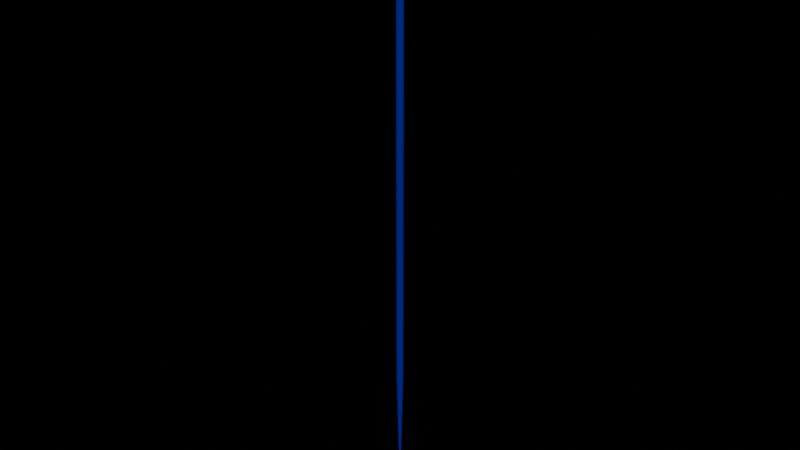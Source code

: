 # Source: 2mlserological.blend  (saved by Blender 4.2.66; exported with 4.5.12 LTS)
import bpy
from mathutils import Matrix  # noqa: F401  (used for matrix-valued properties, if any)

bpy.ops.wm.read_factory_settings(use_empty=True)
scene = bpy.context.scene
scene.name = 'Scene'

# ---- collections
col_collection = bpy.data.collections.new('Collection'); scene.collection.children.link(col_collection)

# ---- images (referenced by path relative to the original .blend; pixels are not part of the script)
import os
ASSET_DIR = os.environ.get("B2B_ASSET_DIR", "")  # directory of the original .blend (textures are referenced by path, not embedded)
HERE = os.path.dirname(os.path.abspath(__file__))  # packed textures are extracted next to this script under _unpacked/

def load_image(name, relpath, width, height, colorspace="sRGB"):
    """Load a texture the original file referenced (path relative to the .blend, or extracted next to this script)."""
    p = next((c for c in (os.path.join(HERE, relpath), os.path.join(ASSET_DIR, relpath)) if relpath and os.path.exists(c)), "")
    if p:
        img = bpy.data.images.load(p, check_existing=True)
        img.name = name
    else:  # same state as the original file: an image datablock whose file is absent (Cycles renders it pink)
        img = bpy.data.images.new(name, width, height)
        img.source = "FILE"
        img.filepath = "//" + (relpath or name)
    img.colorspace_settings.name = colorspace
    return img
img_serological_pipette_diffuse_png_001 = load_image('serological-pipette-diffuse.png.001', 'serological-pipette-diffuse.png', 1024, 1024, 'sRGB')

# ---- materials (node trees are filled in below, after node groups)
mat_serological_pipette_mat = bpy.data.materials.new('serological-pipette-mat')
mat_serological_pipette_mat.surface_render_method = 'BLENDED'
mat_serological_pipette_mat.blend_method = 'BLEND'
mat_serological_pipette_mat.use_transparent_shadow = False
mat_serological_pipette_mat.diffuse_color = (1.0, 1.0, 1.0, 1.0)
mat_serological_pipette_mat.roughness = 0.6826
mat_serological_pipette_mat.specular_intensity = 1.0
mat_material = bpy.data.materials.new('Material')

# ---- material node trees
mat_serological_pipette_mat.use_nodes = True; mat_serological_pipette_mat.node_tree.nodes.clear()
_N = mat_serological_pipette_mat.node_tree.nodes; _L = mat_serological_pipette_mat.node_tree.links
n0 = _N.new('ShaderNodeBsdfPrincipled'); n0.name = 'Principled BSDF'; n0.location = (10, 300)
n0.distribution = 'GGX'
n0.subsurface_method = 'BURLEY'
n0.inputs[2].default_value = 0.6826
n0.inputs[3].default_value = 1.45
n0.inputs[13].default_value = 1.0
n0.inputs[27].default_value = (0.0, 0.0, 0.0, 1.0)
n0.inputs[28].default_value = 1.0
n1 = _N.new('ShaderNodeOutputMaterial'); n1.name = 'Material Output'; n1.location = (300, 300)
n2 = _N.new('ShaderNodeTexImage'); n2.name = 'Image Texture'; n2.location = (-400, 140)
n2.image = img_serological_pipette_diffuse_png_001
_L.new(n0.outputs[0], n1.inputs[0])
_L.new(n2.outputs[0], n0.inputs[0])
_L.new(n2.outputs[1], n0.inputs[4])
n1.is_active_output = True
mat_material.use_nodes = True; mat_material.node_tree.nodes.clear()
_N = mat_material.node_tree.nodes; _L = mat_material.node_tree.links
n0 = _N.new('ShaderNodeBsdfPrincipled'); n0.name = 'Principled BSDF'; n0.location = (10, 300)
n0.inputs[0].default_value = (0.01212, 0.02355, 0.8, 1.0)
n0.inputs[4].default_value = 0.2468
n1 = _N.new('ShaderNodeOutputMaterial'); n1.name = 'Material Output'; n1.location = (300, 300)
_L.new(n0.outputs[0], n1.inputs[0])
n1.is_active_output = True

# ---- world
world_world = bpy.data.worlds.new('World'); scene.world = world_world
world_world.use_nodes = True; world_world.node_tree.nodes.clear()
_N = world_world.node_tree.nodes; _L = world_world.node_tree.links
n0 = _N.new('ShaderNodeOutputWorld'); n0.name = 'World Output'; n0.location = (300, 300)
n1 = _N.new('ShaderNodeBsdfPrincipled'); n1.name = 'Principled BSDF'; n1.location = (10, 300)
_L.new(n1.outputs[0], n0.inputs[0])
n0.is_active_output = True
world_world.color = (0.05088, 0.05088, 0.05088)
world_world.sun_shadow_jitter_overblur = 0.0

# ---- meshes
me_serological_pipette_2_mesh = bpy.data.meshes.new('serological-pipette-2-mesh')
me_serological_pipette_2_mesh.from_pydata([(0.00187, 0.0006075, -0.1981), (0.00159, 0.001156, -0.1981), (0.001156, 0.00159, -0.1981), (0.0006075, 0.00187, -0.1981), (0.0, 0.001966, -0.1981), (-0.0006075, 0.00187, -0.1981), (-0.001156, 0.00159, -0.1981), (-0.00159, 0.001156, -0.1981), (-0.00187, 0.0006075, -0.1981), (-0.001966, 2.109e-08, -0.1981), (-0.00187, -0.0006075, -0.1981), (-0.00159, -0.001155, -0.1981), (-0.001156, -0.00159, -0.1981), (-0.0006075, -0.00187, -0.1981), (0.0, -0.001966, -0.1981), (0.0006075, -0.00187, -0.1981), (0.001156, -0.00159, -0.1981), (0.00159, -0.001155, -0.1981), (0.00187, -0.0006075, -0.1981), (0.001966, 2.109e-08, -0.1981), (0.00187, 0.0006075, -9.313e-10), (0.00159, 0.001156, -9.313e-10), (0.001156, 0.00159, -9.313e-10), (0.0006075, 0.00187, -9.313e-10), (0.0, 0.001966, 0.0), (-0.0006075, 0.00187, -9.313e-10), (-0.001156, 0.00159, -9.313e-10), (-0.00159, 0.001156, -9.313e-10), (-0.00187, 0.0006075, -9.313e-10), (-0.001966, 1.287e-09, -9.313e-10), (-0.00187, -0.0006075, -9.313e-10), (-0.00159, -0.001156, -9.313e-10), (-0.001156, -0.00159, -9.313e-10), (-0.0006075, -0.00187, -9.313e-10), (0.0, -0.001966, -1.863e-09), (0.0006075, -0.00187, -9.313e-10), (0.001156, -0.00159, -9.313e-10), (0.00159, -0.001156, -9.313e-10), (0.00187, -0.0006075, -9.313e-10), (0.001966, 1.287e-09, -9.313e-10), (-3.919e-10, 2.88e-10, -4.657e-10), (0.0007378, 0.0002398, -0.232), (0.0006276, 0.000456, -0.232), (0.0, 2.49e-08, -0.232), (0.000456, 0.0006277, -0.232), (0.0002397, 0.0007379, -0.232), (0.0, 0.0007758, -0.232), (-0.0002397, 0.0007379, -0.232), (-0.000456, 0.0006277, -0.232), (-0.0006276, 0.000456, -0.232), (-0.0007378, 0.0002398, -0.232), (-0.0007758, 2.483e-08, -0.232), (-0.0007378, -0.0002397, -0.232), (-0.0006276, -0.000456, -0.232), (-0.000456, -0.0006276, -0.232), (-0.0002397, -0.0007378, -0.232), (0.0, -0.0007758, -0.232), (0.0002397, -0.0007378, -0.232), (0.000456, -0.0006276, -0.232), (0.0006276, -0.000456, -0.232), (0.0007378, -0.0002397, -0.232), (0.0007758, 2.483e-08, -0.232)], [], [(0, 1, 21, 20), (1, 2, 22, 21), (2, 3, 23, 22), (3, 4, 24, 23), (4, 5, 25, 24), (5, 6, 26, 25), (6, 7, 27, 26), (7, 8, 28, 27), (8, 9, 29, 28), (9, 10, 30, 29), (10, 11, 31, 30), (11, 12, 32, 31), (12, 13, 33, 32), (13, 14, 34, 33), (14, 15, 35, 34), (15, 16, 36, 35), (16, 17, 37, 36), (17, 18, 38, 37), (18, 19, 39, 38), (19, 0, 20, 39), (42, 41, 43), (44, 42, 43), (45, 44, 43), (46, 45, 43), (47, 46, 43), (48, 47, 43), (49, 48, 43), (50, 49, 43), (51, 50, 43), (52, 51, 43), (53, 52, 43), (54, 53, 43), (55, 54, 43), (56, 55, 43), (57, 56, 43), (58, 57, 43), (59, 58, 43), (60, 59, 43), (61, 60, 43), (41, 61, 43), (20, 21, 40), (21, 22, 40), (22, 23, 40), (23, 24, 40), (24, 25, 40), (25, 26, 40), (26, 27, 40), (27, 28, 40), (28, 29, 40), (29, 30, 40), (30, 31, 40), (31, 32, 40), (32, 33, 40), (33, 34, 40), (34, 35, 40), (35, 36, 40), (36, 37, 40), (37, 38, 40), (38, 39, 40), (39, 20, 40), (1, 0, 41, 42), (2, 1, 42, 44), (3, 2, 44, 45), (4, 3, 45, 46), (5, 4, 46, 47), (6, 5, 47, 48), (7, 6, 48, 49), (8, 7, 49, 50), (9, 8, 50, 51), (10, 9, 51, 52), (11, 10, 52, 53), (12, 11, 53, 54), (13, 12, 54, 55), (14, 13, 55, 56), (15, 14, 56, 57), (16, 15, 57, 58), (17, 16, 58, 59), (18, 17, 59, 60), (19, 18, 60, 61), (0, 19, 61, 41)])
me_serological_pipette_2_mesh.polygons.foreach_set('use_smooth', [True] * 80)
_k = set([(20, 21), (20, 39), (21, 22), (22, 23), (23, 24), (24, 25), (25, 26), (26, 27), (27, 28), (28, 29), (29, 30), (30, 31), (31, 32), (32, 33), (33, 34), (34, 35), (35, 36), (36, 37), (37, 38), (38, 39), (41, 42), (41, 61), (42, 44), (44, 45), (45, 46), (46, 47), (47, 48), (48, 49), (49, 50), (50, 51), (51, 52), (52, 53), (53, 54), (54, 55), (55, 56), (56, 57), (57, 58), (58, 59), (59, 60), (60, 61)])
me_serological_pipette_2_mesh.attributes.new('sharp_edge', 'BOOLEAN', 'EDGE').data.foreach_set('value', [ (min(e.vertices), max(e.vertices)) in _k for e in me_serological_pipette_2_mesh.edges])
_uv = me_serological_pipette_2_mesh.uv_layers.new(name='map1')
_uv.uv.foreach_set('vector', [0.7394, 0.01808, 0.7455, 0.01809, 0.7435, 1.008, 0.7374, 1.008, 0.7455, 0.01809, 0.7516, 0.0181, 0.7496, 1.008, 0.7435, 1.008, 0.7516, 0.0181, 0.7577, 0.01811, 0.7557, 1.008, 0.7496, 1.008, 0.7577, 0.01811, 0.7638, 0.01812, 0.7619, 1.008, 0.7557, 1.008, 0.7638, 0.01812, 0.7699, 0.01813, 0.768, 1.008, 0.7619, 1.008, 0.7699, 0.01813, 0.776, 0.01813, 0.7741, 1.008, 0.768, 1.008, 0.6538, 0.01797, 0.6599, 0.01798, 0.6579, 1.008, 0.6518, 1.008, 0.6599, 0.01798, 0.666, 0.01799, 0.664, 1.008, 0.6579, 1.008, 0.666, 0.01799, 0.6721, 0.018, 0.6701, 1.008, 0.664, 1.008, 0.6721, 0.018, 0.6782, 0.018, 0.6763, 1.008, 0.6701, 1.008, 0.6782, 0.018, 0.6843, 0.01801, 0.6824, 1.008, 0.6763, 1.008, 0.6843, 0.01801, 0.6904, 0.01802, 0.6885, 1.008, 0.6824, 1.008, 0.6904, 0.01802, 0.6966, 0.01803, 0.6946, 1.008, 0.6885, 1.008, 0.6966, 0.01803, 0.7027, 0.01804, 0.7007, 1.008, 0.6946, 1.008, 0.7027, 0.01804, 0.7088, 0.01804, 0.7068, 1.008, 0.7007, 1.008, 0.7088, 0.01804, 0.7149, 0.01805, 0.7129, 1.008, 0.7068, 1.008, 0.7149, 0.01805, 0.721, 0.01806, 0.7191, 1.008, 0.7129, 1.008, 0.721, 0.01806, 0.7271, 0.01807, 0.7252, 1.008, 0.7191, 1.008, 0.7271, 0.01807, 0.7332, 0.01808, 0.7313, 1.008, 0.7252, 1.008, 0.7332, 0.01808, 0.7394, 0.01808, 0.7374, 1.008, 0.7313, 1.008, 0.4342, 0.003243, 0.4346, 0.004089, 0.4317, 0.005026, 0.4335, 0.002572, 0.4342, 0.003243, 0.4317, 0.005026, 0.4327, 0.002141, 0.4335, 0.002572, 0.4317, 0.005026, 0.4317, 0.001992, 0.4327, 0.002141, 0.4317, 0.005026, 0.4308, 0.002141, 0.4317, 0.001992, 0.4317, 0.005026, 0.43, 0.002572, 0.4308, 0.002141, 0.4317, 0.005026, 0.4293, 0.003243, 0.43, 0.002572, 0.4317, 0.005026, 0.4288, 0.004089, 0.4293, 0.003243, 0.4317, 0.005026, 0.4287, 0.005026, 0.4288, 0.004089, 0.4317, 0.005026, 0.4288, 0.005964, 0.4287, 0.005026, 0.4317, 0.005026, 0.4293, 0.006809, 0.4288, 0.005964, 0.4317, 0.005026, 0.43, 0.007481, 0.4293, 0.006809, 0.4317, 0.005026, 0.4308, 0.007912, 0.43, 0.007481, 0.4317, 0.005026, 0.4317, 0.00806, 0.4308, 0.007912, 0.4317, 0.005026, 0.4327, 0.007912, 0.4317, 0.00806, 0.4317, 0.005026, 0.4335, 0.007481, 0.4327, 0.007912, 0.4317, 0.005026, 0.4342, 0.006809, 0.4335, 0.007481, 0.4317, 0.005026, 0.4346, 0.005964, 0.4342, 0.006809, 0.4317, 0.005026, 0.4348, 0.005026, 0.4346, 0.005964, 0.4317, 0.005026, 0.4346, 0.004089, 0.4348, 0.005026, 0.4317, 0.005026, 0.3937, 0.03017, 0.3907, 0.03617, 0.3907, 0.02919, 0.3907, 0.03617, 0.3859, 0.04093, 0.3881, 0.0343, 0.3859, 0.04093, 0.3799, 0.04398, 0.3841, 0.03836, 0.3799, 0.04398, 0.3733, 0.04504, 0.379, 0.04097, 0.3733, 0.04504, 0.3666, 0.04398, 0.3733, 0.04187, 0.3666, 0.04398, 0.3606, 0.04093, 0.3676, 0.04097, 0.3606, 0.04093, 0.3559, 0.03617, 0.3625, 0.03836, 0.3559, 0.03617, 0.3528, 0.03017, 0.3584, 0.0343, 0.3528, 0.03017, 0.3518, 0.02352, 0.3558, 0.02919, 0.3518, 0.02352, 0.3528, 0.01686, 0.3549, 0.02352, 0.3528, 0.01686, 0.3559, 0.01086, 0.3558, 0.01784, 0.3559, 0.01086, 0.3606, 0.006103, 0.3584, 0.01273, 0.3606, 0.006103, 0.3666, 0.003046, 0.3625, 0.008667, 0.3666, 0.003046, 0.3733, 0.001992, 0.3676, 0.006061, 0.3733, 0.001992, 0.3799, 0.003046, 0.3733, 0.005162, 0.3799, 0.003046, 0.3859, 0.006103, 0.379, 0.006061, 0.3859, 0.006103, 0.3907, 0.01086, 0.3841, 0.008667, 0.3907, 0.01086, 0.3937, 0.01686, 0.3881, 0.01273, 0.3937, 0.01686, 0.3948, 0.02352, 0.3907, 0.01784, 0.3948, 0.02352, 0.3937, 0.03017, 0.3916, 0.02352, 0.8988, 0.07874, 0.8953, 0.07874, 0.8919, 0.008439, 0.8924, 0.008439, 0.9016, 0.07874, 0.8988, 0.07874, 0.8924, 0.008439, 0.8928, 0.008439, 0.9052, 0.07874, 0.9016, 0.07874, 0.908, 0.008439, 0.9085, 0.008439, 0.9091, 0.07874, 0.9052, 0.07874, 0.9085, 0.008439, 0.9091, 0.008439, 0.913, 0.07874, 0.9091, 0.07874, 0.9091, 0.008439, 0.9096, 0.008439, 0.9165, 0.07874, 0.913, 0.07874, 0.9096, 0.008439, 0.9101, 0.008439, 0.8486, 0.07874, 0.8457, 0.07874, 0.8546, 0.008439, 0.8549, 0.008439, 0.8521, 0.07874, 0.8486, 0.07874, 0.8549, 0.008439, 0.8554, 0.008439, 0.856, 0.07874, 0.8521, 0.07874, 0.8554, 0.008439, 0.856, 0.008439, 0.8599, 0.07874, 0.856, 0.07874, 0.856, 0.008439, 0.8565, 0.008439, 0.8634, 0.07874, 0.8599, 0.07874, 0.8565, 0.008439, 0.857, 0.008439, 0.8662, 0.07874, 0.8634, 0.07874, 0.857, 0.008439, 0.8574, 0.008439, 0.8698, 0.07874, 0.8662, 0.07874, 0.8726, 0.008439, 0.8731, 0.008439, 0.8737, 0.07874, 0.8698, 0.07874, 0.8731, 0.008439, 0.8737, 0.008439, 0.8776, 0.07874, 0.8737, 0.07874, 0.8737, 0.008439, 0.8742, 0.008439, 0.8811, 0.07874, 0.8776, 0.07874, 0.8742, 0.008439, 0.8747, 0.008439, 0.8839, 0.07874, 0.8811, 0.07874, 0.8899, 0.008439, 0.8903, 0.008439, 0.8875, 0.07874, 0.8839, 0.07874, 0.8903, 0.008439, 0.8908, 0.008439, 0.8914, 0.07874, 0.8875, 0.07874, 0.8908, 0.008439, 0.8914, 0.008439, 0.8953, 0.07874, 0.8914, 0.07874, 0.8914, 0.008439, 0.8919, 0.008439])
me_serological_pipette_2_mesh.materials.append(mat_serological_pipette_mat)
me_serological_pipette_2_mesh.use_remesh_fix_poles = True
me_serological_pipette_2_mesh.use_remesh_preserve_attributes = False
me_serological_pipette_2_mesh.use_mirror_vertex_groups = False
me_serological_pipette_2_mesh.update()
me_serological_pipette_2_mesh.normals_split_custom_set([tuple(v) for v in zip(*[iter([0.9511, 0.309, 0.003505, 0.809, 0.5878, 0.003505, 0.809, 0.5878, 5.904e-08, 0.9511, 0.309, 3.082e-08, 0.809, 0.5878, 0.003505, 0.5878, 0.809, 0.003505, 0.5878, 0.809, 8.147e-08, 0.809, 0.5878, 5.904e-08, 0.5878, 0.809, 0.003505, 0.309, 0.9511, 0.003505, 0.309, 0.9511, 9.54e-08, 0.5878, 0.809, 8.147e-08, 0.309, 0.9511, 0.003505, 1.396e-07, 1.0, 0.003505, 4.082e-07, 1.0, 1.001e-07, 0.309, 0.9511, 9.54e-08, 1.396e-07, 1.0, 0.003505, -0.309, 0.9511, 0.003505, -0.309, 0.9511, 9.517e-08, 4.082e-07, 1.0, 1.001e-07, -0.309, 0.9511, 0.003505, -0.5878, 0.809, 0.003505, -0.5878, 0.809, 8.1e-08, -0.309, 0.9511, 9.517e-08, -0.5878, 0.809, 0.003505, -0.809, 0.5878, 0.003505, -0.809, 0.5878, 5.904e-08, -0.5878, 0.809, 8.1e-08, -0.809, 0.5878, 0.003505, -0.9511, 0.309, 0.003505, -0.9511, 0.309, 3.107e-08, -0.809, 0.5878, 5.904e-08, -0.9511, 0.309, 0.003505, -1.0, -1.654e-08, 0.003505, -1.0, -3.362e-08, 7.376e-12, -0.9511, 0.309, 3.107e-08, -1.0, -1.654e-08, 0.003505, -0.9511, -0.309, 0.003505, -0.9511, -0.309, -3.082e-08, -1.0, -3.362e-08, 7.376e-12, -0.9511, -0.309, 0.003505, -0.809, -0.5878, 0.003505, -0.809, -0.5878, -5.88e-08, -0.9511, -0.309, -3.082e-08, -0.809, -0.5878, 0.003505, -0.5878, -0.809, 0.003505, -0.5878, -0.809, -8.123e-08, -0.809, -0.5878, -5.88e-08, -0.5878, -0.809, 0.003505, -0.309, -0.9511, 0.003505, -0.309, -0.9511, -9.587e-08, -0.5878, -0.809, -8.123e-08, -0.309, -0.9511, 0.003505, 4.572e-08, -1.0, 0.003505, 9.124e-08, -1.0, -1.006e-07, -0.309, -0.9511, -9.587e-08, 4.572e-08, -1.0, 0.003505, 0.309, -0.9511, 0.003505, 0.309, -0.9511, -9.517e-08, 9.124e-08, -1.0, -1.006e-07, 0.309, -0.9511, 0.003505, 0.5878, -0.809, 0.003505, 0.5878, -0.809, -8.1e-08, 0.309, -0.9511, -9.517e-08, 0.5878, -0.809, 0.003505, 0.809, -0.5878, 0.003505, 0.809, -0.5878, -5.904e-08, 0.5878, -0.809, -8.1e-08, 0.809, -0.5878, 0.003505, 0.9511, -0.309, 0.003505, 0.9511, -0.309, -3.106e-08, 0.809, -0.5878, -5.904e-08, 0.9511, -0.309, 0.003505, 1.0, -2.376e-08, 0.003505, 1.0, -6.723e-08, -6.297e-15, 0.9511, -0.309, -3.106e-08, 1.0, -2.376e-08, 0.003505, 0.9511, 0.309, 0.003505, 0.9511, 0.309, 3.082e-08, 1.0, -6.723e-08, -6.297e-15, 0.0, 0.0, -1.0, -1.36e-05, 0.0, -1.0, -6.631e-06, 0.0, -1.0, 0.0, 0.0, -1.0, 0.0, 0.0, -1.0, -6.631e-06, 0.0, -1.0, -7.824e-05, 0.0, -1.0, 0.0, 0.0, -1.0, -6.631e-06, 0.0, -1.0, 0.0, 0.0, -1.0, -7.824e-05, 0.0, -1.0, -6.631e-06, 0.0, -1.0, 9.933e-10, 0.0, -1.0, 0.0, 0.0, -1.0, -6.631e-06, 0.0, -1.0, -7.824e-05, 0.0, -1.0, 9.933e-10, 0.0, -1.0, -6.631e-06, 0.0, -1.0, 0.0, 0.0, -1.0, -7.824e-05, 0.0, -1.0, -6.631e-06, 0.0, -1.0, 1.956e-05, 0.0, -1.0, 0.0, 0.0, -1.0, -6.631e-06, 0.0, -1.0, 2.552e-05, 0.0, -1.0, 1.956e-05, 0.0, -1.0, -6.631e-06, 0.0, -1.0, 5.963e-06, 0.0, -1.0, 2.552e-05, 0.0, -1.0, -6.631e-06, 0.0, -1.0, 0.0, 0.0, -1.0, 5.963e-06, 0.0, -1.0, -6.631e-06, 0.0, -1.0, 0.0, 0.0, -1.0, 0.0, 0.0, -1.0, -6.631e-06, 0.0, -1.0, 0.0, 0.0, -1.0, 0.0, 0.0, -1.0, -6.631e-06, 0.0, -1.0, 0.0, 0.0, -1.0, 0.0, 0.0, -1.0, -6.631e-06, 0.0, -1.0, 0.0, 0.0, -1.0, 0.0, 0.0, -1.0, -6.631e-06, 0.0, -1.0, 0.0, 0.0, -1.0, 0.0, 0.0, -1.0, -6.631e-06, 0.0, -1.0, 0.0, 0.0, -1.0, 0.0, 0.0, -1.0, -6.631e-06, 0.0, -1.0, 0.0, 0.0, -1.0, 0.0, 0.0, -1.0, -6.631e-06, 0.0, -1.0, -1.36e-05, 0.0, -1.0, 0.0, 0.0, -1.0, -6.631e-06, 0.0, -1.0, -1.36e-05, 0.0, -1.0, -1.36e-05, 0.0, -1.0, -6.631e-06, 0.0, -1.0, -0.6227, -0.2024, 0.7558, -0.5297, -0.3849, 0.7558, 0.2789, -0.1048, 0.9546, -0.5297, -0.3849, 0.7558, -0.3849, -0.5297, 0.7558, 0.2789, -0.1048, 0.9546, -0.3849, -0.5297, 0.7558, -0.2024, -0.6227, 0.7558, 0.2789, -0.1048, 0.9546, -0.2024, -0.6227, 0.7558, 4.207e-05, -0.6548, 0.7558, 0.2789, -0.1048, 0.9546, 4.207e-05, -0.6548, 0.7558, 0.2024, -0.6227, 0.7558, 0.2789, -0.1048, 0.9546, 0.2024, -0.6227, 0.7558, 0.3849, -0.5297, 0.7558, 0.2789, -0.1048, 0.9546, 0.3849, -0.5297, 0.7558, 0.5298, -0.3848, 0.7558, 0.2789, -0.1048, 0.9546, 0.5298, -0.3848, 0.7558, 0.6227, -0.2024, 0.7558, 0.2789, -0.1048, 0.9546, 0.6227, -0.2024, 0.7558, 0.6548, 4.234e-05, 0.7558, 0.2789, -0.1048, 0.9546, 0.6548, 4.234e-05, 0.7558, 0.6227, 0.2024, 0.7558, 0.2789, -0.1048, 0.9546, 0.6227, 0.2024, 0.7558, 0.5297, 0.3849, 0.7558, 0.2789, -0.1048, 0.9546, 0.5297, 0.3849, 0.7558, 0.3848, 0.5298, 0.7558, 0.2789, -0.1048, 0.9546, 0.3848, 0.5298, 0.7558, 0.2024, 0.6227, 0.7558, 0.2789, -0.1048, 0.9546, 0.2024, 0.6227, 0.7558, -4.242e-05, 0.6548, 0.7558, 0.2789, -0.1048, 0.9546, -4.242e-05, 0.6548, 0.7558, -0.2023, 0.6227, 0.7558, 0.2789, -0.1048, 0.9546, -0.2023, 0.6227, 0.7558, -0.3849, 0.5297, 0.7558, 0.2789, -0.1048, 0.9546, -0.3849, 0.5297, 0.7558, -0.5297, 0.3849, 0.7558, 0.2789, -0.1048, 0.9546, -0.5297, 0.3849, 0.7558, -0.6227, 0.2024, 0.7558, 0.2789, -0.1048, 0.9546, -0.6227, 0.2024, 0.7558, -0.6548, -4.23e-05, 0.7558, 0.2789, -0.1048, 0.9546, -0.6548, -4.23e-05, 0.7558, -0.6227, -0.2024, 0.7558, 0.2789, -0.1048, 0.9546, 0.809, 0.5878, 0.003505, 0.9511, 0.309, 0.003505, 0.9505, 0.3088, -0.03514, 0.8085, 0.5874, -0.03514, 0.5878, 0.809, 0.003505, 0.809, 0.5878, 0.003505, 0.8085, 0.5874, -0.03514, 0.5874, 0.8085, -0.03514, 0.309, 0.9511, 0.003505, 0.5878, 0.809, 0.003505, 0.5874, 0.8085, -0.03514, 0.3088, 0.9505, -0.03514, 1.396e-07, 1.0, 0.003505, 0.309, 0.9511, 0.003505, 0.3088, 0.9505, -0.03514, -1.149e-07, 0.9994, -0.03514, -0.309, 0.9511, 0.003505, 1.396e-07, 1.0, 0.003505, -1.149e-07, 0.9994, -0.03514, -0.3088, 0.9505, -0.03514, -0.5878, 0.809, 0.003505, -0.309, 0.9511, 0.003505, -0.3088, 0.9505, -0.03514, -0.5874, 0.8085, -0.03514, -0.809, 0.5878, 0.003505, -0.5878, 0.809, 0.003505, -0.5874, 0.8085, -0.03514, -0.8085, 0.5874, -0.03514, -0.9511, 0.309, 0.003505, -0.809, 0.5878, 0.003505, -0.8085, 0.5874, -0.03514, -0.9505, 0.3088, -0.03514, -1.0, -1.654e-08, 0.003505, -0.9511, 0.309, 0.003505, -0.9505, 0.3088, -0.03514, -0.9994, 9.571e-09, -0.03514, -0.9511, -0.309, 0.003505, -1.0, -1.654e-08, 0.003505, -0.9994, 9.571e-09, -0.03514, -0.9505, -0.3088, -0.03514, -0.809, -0.5878, 0.003505, -0.9511, -0.309, 0.003505, -0.9505, -0.3088, -0.03514, -0.8085, -0.5874, -0.03514, -0.5878, -0.809, 0.003505, -0.809, -0.5878, 0.003505, -0.8085, -0.5874, -0.03514, -0.5874, -0.8085, -0.03514, -0.309, -0.9511, 0.003505, -0.5878, -0.809, 0.003505, -0.5874, -0.8085, -0.03514, -0.3088, -0.9505, -0.03514, 4.572e-08, -1.0, 0.003505, -0.309, -0.9511, 0.003505, -0.3088, -0.9505, -0.03514, 0.0, -0.9994, -0.03514, 0.309, -0.9511, 0.003505, 4.572e-08, -1.0, 0.003505, 0.0, -0.9994, -0.03514, 0.3088, -0.9505, -0.03514, 0.5878, -0.809, 0.003505, 0.309, -0.9511, 0.003505, 0.3088, -0.9505, -0.03514, 0.5874, -0.8085, -0.03514, 0.809, -0.5878, 0.003505, 0.5878, -0.809, 0.003505, 0.5874, -0.8085, -0.03514, 0.8085, -0.5874, -0.03514, 0.9511, -0.309, 0.003505, 0.809, -0.5878, 0.003505, 0.8085, -0.5874, -0.03514, 0.9505, -0.3088, -0.03514, 1.0, -2.376e-08, 0.003505, 0.9511, -0.309, 0.003505, 0.9505, -0.3088, -0.03514, 0.9994, 4.786e-09, -0.03514, 0.9511, 0.309, 0.003505, 1.0, -2.376e-08, 0.003505, 0.9994, 4.786e-09, -0.03514, 0.9505, 0.3088, -0.03514])] * 3)])
me_serological_pipette_2_fluid_02b_mesh = bpy.data.meshes.new('serological-pipette-2-fluid-02b-mesh')
me_serological_pipette_2_fluid_02b_mesh.from_pydata([(7.972e-11, -0.00138, 1.49e-08), (-0.0004263, -0.001312, 1.49e-08), (-0.0008109, -0.001116, 1.49e-08), (-0.001116, -0.0008109, 1.49e-08), (-0.001312, -0.0004263, 1.49e-08), (-0.00138, 1.61e-09, 1.49e-08), (-0.001312, 0.0004263, 1.49e-08), (-0.001116, 0.0008109, 1.49e-08), (-0.0008109, 0.001116, 1.49e-08), (-0.0004263, 0.001312, 1.49e-08), (5.293e-10, 0.00138, 1.49e-08), (0.0004263, 0.001312, 1.49e-08), (0.0008109, 0.001116, 1.49e-08), (0.001116, 0.0008109, 1.49e-08), (0.001312, 0.0004263, 1.49e-08), (0.00138, 2.17e-10, 1.49e-08), (0.001312, -0.0004263, 1.49e-08), (0.001116, -0.0008109, 1.49e-08), (0.0008109, -0.001116, 1.49e-08), (0.0004263, -0.001312, 1.49e-08), (0.00138, 2.17e-10, 0.08837), (0.001312, 0.0004263, 0.08837), (-0.001312, -0.0004263, 0.08837), (-0.001116, -0.0008109, 0.08837), (0.0004263, -0.001312, 0.08837), (0.0008109, -0.001116, 0.08837), (-0.0004263, -0.001312, 0.08837), (3.16e-09, -0.00138, 0.08837), (-0.0008109, 0.001116, 0.08837), (-0.001116, 0.0008109, 0.08837), (0.0008109, 0.001116, 0.08837), (0.0004263, 0.001312, 0.08837), (0.001312, -0.0004263, 0.08837), (-0.00138, 1.61e-09, 0.08837), (-0.0004263, 0.001312, 0.08837), (0.001116, 0.0008109, 0.08837), (-0.0008109, -0.001116, 0.08837), (0.001116, -0.0008109, 0.08837), (-0.001312, 0.0004263, 0.08837), (3.609e-09, 0.00138, 0.08837), (0.00138, 2.17e-10, 0.1326), (-0.001312, -0.0004263, 0.1326), (0.0004263, -0.001312, 0.1326), (-0.0004263, -0.001312, 0.1326), (-0.0008109, 0.001116, 0.1326), (0.0008109, 0.001116, 0.1326), (0.001312, -0.0004263, 0.1326), (-0.00138, 1.61e-09, 0.1326), (-0.0004263, 0.001312, 0.1326), (0.001116, 0.0008109, 0.1326), (-0.0008109, -0.001116, 0.1326), (0.001116, -0.0008109, 0.1326), (-0.001312, 0.0004263, 0.1326), (5.149e-09, 0.00138, 0.1326), (0.001312, 0.0004263, 0.1326), (-0.001116, -0.0008109, 0.1326), (0.0008109, -0.001116, 0.1326), (4.7e-09, -0.00138, 0.1326), (-0.001116, 0.0008109, 0.1326), (0.0004263, 0.001312, 0.1326), (0.001312, 0.0004263, 0.1353), (-0.001116, -0.0008109, 0.1353), (0.0008109, -0.001116, 0.1353), (4.796e-09, -0.00138, 0.1353), (-0.001116, 0.0008109, 0.1353), (0.0004263, 0.001312, 0.1353), (0.00138, 2.17e-10, 0.1353), (-0.001312, -0.0004263, 0.1353), (0.0004263, -0.001312, 0.1353), (-0.0004263, -0.001312, 0.1353), (-0.0008109, 0.001116, 0.1353), (0.0008109, 0.001116, 0.1353), (0.001312, -0.0004263, 0.1353), (-0.00138, 1.61e-09, 0.1353), (-0.0004263, 0.001312, 0.1353), (0.001116, 0.0008109, 0.1353), (-0.0008109, -0.001116, 0.1353), (0.001116, -0.0008109, 0.1353), (-0.001312, 0.0004263, 0.1353), (5.245e-09, 0.00138, 0.1353)], [], [(10, 11, 31, 39), (6, 7, 29, 38), (17, 18, 25, 37), (2, 3, 23, 36), (13, 14, 21, 35), (9, 10, 39, 34), (5, 6, 38, 33), (16, 17, 37, 32), (1, 2, 36, 26), (12, 13, 35, 30), (8, 9, 34, 28), (19, 0, 27, 24), (4, 5, 33, 22), (15, 16, 32, 20), (11, 12, 30, 31), (7, 8, 28, 29), (0, 1, 26, 27), (18, 19, 24, 25), (3, 4, 22, 23), (14, 15, 20, 21), (39, 31, 59, 53), (38, 29, 58, 52), (37, 25, 56, 51), (36, 23, 55, 50), (35, 21, 54, 49), (34, 39, 53, 48), (33, 38, 52, 47), (32, 37, 51, 46), (26, 36, 50, 43), (30, 35, 49, 45), (28, 34, 48, 44), (24, 27, 57, 42), (22, 33, 47, 41), (20, 32, 46, 40), (31, 30, 45, 59), (29, 28, 44, 58), (27, 26, 43, 57), (25, 24, 42, 56), (23, 22, 41, 55), (21, 20, 40, 54), (54, 40, 66, 60), (55, 41, 67, 61), (56, 42, 68, 62), (57, 43, 69, 63), (58, 44, 70, 64), (59, 45, 71, 65), (40, 46, 72, 66), (41, 47, 73, 67), (42, 57, 63, 68), (44, 48, 74, 70), (45, 49, 75, 71), (43, 50, 76, 69), (46, 51, 77, 72), (47, 52, 78, 73), (48, 53, 79, 74), (49, 54, 60, 75), (50, 55, 61, 76), (51, 56, 62, 77), (52, 58, 64, 78), (53, 59, 65, 79)])
_uv = me_serological_pipette_2_fluid_02b_mesh.uv_layers.new(name='UVMap')
_uv.uv.foreach_set('vector', [0.25, 0.01, 0.1758, 0.02175, 0.1758, 0.02175, 0.25, 0.01, 0.4783, 0.1758, 0.4442, 0.1089, 0.4442, 0.1089, 0.4783, 0.1758, 0.05584, 0.3911, 0.1089, 0.4442, 0.1089, 0.4442, 0.05584, 0.3911, 0.3911, 0.4442, 0.4442, 0.3911, 0.4442, 0.3911, 0.3911, 0.4442, 0.05584, 0.1089, 0.02175, 0.1758, 0.02175, 0.1758, 0.05584, 0.1089, 0.3242, 0.02175, 0.25, 0.01, 0.25, 0.01, 0.3242, 0.02175, 0.49, 0.25, 0.4783, 0.1758, 0.4783, 0.1758, 0.49, 0.25, 0.02175, 0.3242, 0.05584, 0.3911, 0.05584, 0.3911, 0.02175, 0.3242, 0.3242, 0.4783, 0.3911, 0.4442, 0.3911, 0.4442, 0.3242, 0.4783, 0.1089, 0.05584, 0.05584, 0.1089, 0.05584, 0.1089, 0.1089, 0.05584, 0.3911, 0.05584, 0.3242, 0.02175, 0.3242, 0.02175, 0.3911, 0.05584, 0.1758, 0.4783, 0.25, 0.49, 0.25, 0.49, 0.1758, 0.4783, 0.4783, 0.3242, 0.49, 0.25, 0.49, 0.25, 0.4783, 0.3242, 0.01, 0.25, 0.02175, 0.3242, 0.02175, 0.3242, 0.01, 0.25, 0.1758, 0.02175, 0.1089, 0.05584, 0.1089, 0.05584, 0.1758, 0.02175, 0.4442, 0.1089, 0.3911, 0.05584, 0.3911, 0.05584, 0.4442, 0.1089, 0.25, 0.49, 0.3242, 0.4783, 0.3242, 0.4783, 0.25, 0.49, 0.1089, 0.4442, 0.1758, 0.4783, 0.1758, 0.4783, 0.1089, 0.4442, 0.4442, 0.3911, 0.4783, 0.3242, 0.4783, 0.3242, 0.4442, 0.3911, 0.02175, 0.1758, 0.01, 0.25, 0.01, 0.25, 0.02175, 0.1758, 0.25, 0.01, 0.1758, 0.02175, 0.1758, 0.02175, 0.25, 0.01, 0.4783, 0.1758, 0.4442, 0.1089, 0.4442, 0.1089, 0.4783, 0.1758, 0.05584, 0.3911, 0.1089, 0.4442, 0.1089, 0.4442, 0.05584, 0.3911, 0.3911, 0.4442, 0.4442, 0.3911, 0.4442, 0.3911, 0.3911, 0.4442, 0.05584, 0.1089, 0.02175, 0.1758, 0.02175, 0.1758, 0.05584, 0.1089, 0.3242, 0.02175, 0.25, 0.01, 0.25, 0.01, 0.3242, 0.02175, 0.49, 0.25, 0.4783, 0.1758, 0.4783, 0.1758, 0.49, 0.25, 0.02175, 0.3242, 0.05584, 0.3911, 0.05584, 0.3911, 0.02175, 0.3242, 0.3242, 0.4783, 0.3911, 0.4442, 0.3911, 0.4442, 0.3242, 0.4783, 0.1089, 0.05584, 0.05584, 0.1089, 0.05584, 0.1089, 0.1089, 0.05584, 0.3911, 0.05584, 0.3242, 0.02175, 0.3242, 0.02175, 0.3911, 0.05584, 0.1758, 0.4783, 0.25, 0.49, 0.25, 0.49, 0.1758, 0.4783, 0.4783, 0.3242, 0.49, 0.25, 0.49, 0.25, 0.4783, 0.3242, 0.01, 0.25, 0.02175, 0.3242, 0.02175, 0.3242, 0.01, 0.25, 0.1758, 0.02175, 0.1089, 0.05584, 0.1089, 0.05584, 0.1758, 0.02175, 0.4442, 0.1089, 0.3911, 0.05584, 0.3911, 0.05584, 0.4442, 0.1089, 0.25, 0.49, 0.3242, 0.4783, 0.3242, 0.4783, 0.25, 0.49, 0.1089, 0.4442, 0.1758, 0.4783, 0.1758, 0.4783, 0.1089, 0.4442, 0.4442, 0.3911, 0.4783, 0.3242, 0.4783, 0.3242, 0.4442, 0.3911, 0.02175, 0.1758, 0.01, 0.25, 0.01, 0.25, 0.02175, 0.1758, 0.02175, 0.1758, 0.01, 0.25, 0.01, 0.25, 0.02175, 0.1758, 0.4442, 0.3911, 0.4783, 0.3242, 0.4783, 0.3242, 0.4442, 0.3911, 0.1089, 0.4442, 0.1758, 0.4783, 0.1758, 0.4783, 0.1089, 0.4442, 0.25, 0.49, 0.3242, 0.4783, 0.3242, 0.4783, 0.25, 0.49, 0.4442, 0.1089, 0.3911, 0.05584, 0.3911, 0.05584, 0.4442, 0.1089, 0.1758, 0.02175, 0.1089, 0.05584, 0.1089, 0.05584, 0.1758, 0.02175, 0.01, 0.25, 0.02175, 0.3242, 0.02175, 0.3242, 0.01, 0.25, 0.4783, 0.3242, 0.49, 0.25, 0.49, 0.25, 0.4783, 0.3242, 0.1758, 0.4783, 0.25, 0.49, 0.25, 0.49, 0.1758, 0.4783, 0.3911, 0.05584, 0.3242, 0.02175, 0.3242, 0.02175, 0.3911, 0.05584, 0.1089, 0.05584, 0.05584, 0.1089, 0.05584, 0.1089, 0.1089, 0.05584, 0.3242, 0.4783, 0.3911, 0.4442, 0.3911, 0.4442, 0.3242, 0.4783, 0.02175, 0.3242, 0.05584, 0.3911, 0.05584, 0.3911, 0.02175, 0.3242, 0.49, 0.25, 0.4783, 0.1758, 0.4783, 0.1758, 0.49, 0.25, 0.3242, 0.02175, 0.25, 0.01, 0.25, 0.01, 0.3242, 0.02175, 0.05584, 0.1089, 0.02175, 0.1758, 0.02175, 0.1758, 0.05584, 0.1089, 0.3911, 0.4442, 0.4442, 0.3911, 0.4442, 0.3911, 0.3911, 0.4442, 0.05584, 0.3911, 0.1089, 0.4442, 0.1089, 0.4442, 0.05584, 0.3911, 0.4783, 0.1758, 0.4442, 0.1089, 0.4442, 0.1089, 0.4783, 0.1758, 0.25, 0.01, 0.1758, 0.02175, 0.1758, 0.02175, 0.25, 0.01])
me_serological_pipette_2_fluid_02b_mesh.materials.append(mat_material)
me_serological_pipette_2_fluid_02b_mesh.use_remesh_fix_poles = True
me_serological_pipette_2_fluid_02b_mesh.use_remesh_preserve_attributes = False
me_serological_pipette_2_fluid_02b_mesh.use_mirror_vertex_groups = False
me_serological_pipette_2_fluid_02b_mesh.update()
me_serological_pipette_2_fluid_02a_mesh = bpy.data.meshes.new('serological-pipette-2-fluid-02a-mesh')
me_serological_pipette_2_fluid_02a_mesh.from_pydata([(-6.817e-09, -0.00138, 0.05523), (-0.0004263, -0.001312, 0.05523), (-0.0008109, -0.001116, 0.05523), (-0.001116, -0.000811, 0.05523), (-0.001312, -0.0004264, 0.05523), (-0.00138, -3.41e-08, 0.05523), (-0.001312, 0.0004263, 0.05523), (-0.001116, 0.0008109, 0.05523), (-0.0008109, 0.001116, 0.05523), (-0.0004263, 0.001312, 0.05523), (-6.367e-09, 0.00138, 0.05523), (0.0004263, 0.001312, 0.05523), (0.0008109, 0.001116, 0.05523), (0.001116, 0.0008109, 0.05523), (0.001312, 0.0004263, 0.05523), (0.00138, -3.549e-08, 0.05523), (0.001312, -0.0004264, 0.05523), (0.001116, -0.000811, 0.05523), (0.0008109, -0.001116, 0.05523), (0.0004263, -0.001312, 0.05523), (-6.706e-09, -2.465e-08, 2.151e-08)], [], [(0, 20, 1), (1, 20, 2), (2, 20, 3), (3, 20, 4), (4, 20, 5), (5, 20, 6), (6, 20, 7), (7, 20, 8), (8, 20, 9), (9, 20, 10), (10, 20, 11), (11, 20, 12), (12, 20, 13), (13, 20, 14), (14, 20, 15), (15, 20, 16), (16, 20, 17), (17, 20, 18), (18, 20, 19), (19, 20, 0)])
_uv = me_serological_pipette_2_fluid_02a_mesh.uv_layers.new(name='UVMap')
_uv.uv.foreach_set('vector', [0.25, 0.49, 0.25, 0.25, 0.3242, 0.4783, 0.3242, 0.4783, 0.25, 0.25, 0.3911, 0.4442, 0.3911, 0.4442, 0.25, 0.25, 0.4442, 0.3911, 0.4442, 0.3911, 0.25, 0.25, 0.4783, 0.3242, 0.4783, 0.3242, 0.25, 0.25, 0.49, 0.25, 0.49, 0.25, 0.25, 0.25, 0.4783, 0.1758, 0.4783, 0.1758, 0.25, 0.25, 0.4442, 0.1089, 0.4442, 0.1089, 0.25, 0.25, 0.3911, 0.05584, 0.3911, 0.05584, 0.25, 0.25, 0.3242, 0.02175, 0.3242, 0.02175, 0.25, 0.25, 0.25, 0.01, 0.25, 0.01, 0.25, 0.25, 0.1758, 0.02175, 0.1758, 0.02175, 0.25, 0.25, 0.1089, 0.05584, 0.1089, 0.05584, 0.25, 0.25, 0.05584, 0.1089, 0.05584, 0.1089, 0.25, 0.25, 0.02175, 0.1758, 0.02175, 0.1758, 0.25, 0.25, 0.01, 0.25, 0.01, 0.25, 0.25, 0.25, 0.02175, 0.3242, 0.02175, 0.3242, 0.25, 0.25, 0.05584, 0.3911, 0.05584, 0.3911, 0.25, 0.25, 0.1089, 0.4442, 0.1089, 0.4442, 0.25, 0.25, 0.1758, 0.4783, 0.1758, 0.4783, 0.25, 0.25, 0.25, 0.49])
me_serological_pipette_2_fluid_02a_mesh.materials.append(mat_material)
me_serological_pipette_2_fluid_02a_mesh.use_remesh_fix_poles = True
me_serological_pipette_2_fluid_02a_mesh.use_remesh_preserve_attributes = False
me_serological_pipette_2_fluid_02a_mesh.use_mirror_vertex_groups = False
me_serological_pipette_2_fluid_02a_mesh.update()
me_serological_pipette_2_fluid_02b_mesh_003 = bpy.data.meshes.new('serological-pipette-2-fluid-02b-mesh.003')
me_serological_pipette_2_fluid_02b_mesh_003.from_pydata([(6.24e-09, -0.00138, 0.1767), (-0.0004263, -0.001312, 0.1767), (-0.0008109, -0.001116, 0.1767), (-0.001116, -0.0008109, 0.1767), (-0.001312, -0.0004263, 0.1767), (-0.00138, 1.61e-09, 0.1767), (-0.001312, 0.0004263, 0.1767), (-0.001116, 0.0008109, 0.1767), (-0.0008109, 0.001116, 0.1767), (-0.0004263, 0.001312, 0.1767), (6.689e-09, 0.00138, 0.1767), (0.0004263, 0.001312, 0.1767), (0.0008109, 0.001116, 0.1767), (0.001116, 0.0008109, 0.1767), (0.001312, 0.0004263, 0.1767), (0.00138, 2.17e-10, 0.1767), (0.001312, -0.0004263, 0.1767), (0.001116, -0.0008109, 0.1767), (0.0008109, -0.001116, 0.1767), (0.0004263, -0.001312, 0.1767), (0.00138, 2.17e-10, 0.1546), (-0.001312, -0.0004263, 0.1546), (0.0004263, -0.001312, 0.1546), (-0.0004263, -0.001312, 0.1546), (-0.0008109, 0.001116, 0.1546), (0.0008109, 0.001116, 0.1546), (0.001312, -0.0004263, 0.1546), (-0.00138, 1.61e-09, 0.1546), (-0.0004263, 0.001312, 0.1546), (0.001116, 0.0008109, 0.1546), (-0.0008109, -0.001116, 0.1546), (0.001116, -0.0008109, 0.1546), (-0.001312, 0.0004263, 0.1546), (5.919e-09, 0.00138, 0.1546), (0.001312, 0.0004263, 0.1546), (-0.001116, -0.0008109, 0.1546), (0.0008109, -0.001116, 0.1546), (5.47e-09, -0.00138, 0.1546), (-0.001116, 0.0008109, 0.1546), (0.0004263, 0.001312, 0.1546), (0.001312, 0.0004263, 0.1436), (-0.001116, -0.0008109, 0.1436), (0.0008109, -0.001116, 0.1436), (5.085e-09, -0.00138, 0.1436), (-0.001116, 0.0008109, 0.1436), (0.0004263, 0.001312, 0.1436), (0.00138, 2.17e-10, 0.1436), (-0.001312, -0.0004263, 0.1436), (0.0004263, -0.001312, 0.1436), (-0.0004263, -0.001312, 0.1436), (-0.0008109, 0.001116, 0.1436), (0.0008109, 0.001116, 0.1436), (0.001312, -0.0004263, 0.1436), (-0.00138, 1.61e-09, 0.1436), (-0.0004263, 0.001312, 0.1436), (0.001116, 0.0008109, 0.1436), (-0.0008109, -0.001116, 0.1436), (0.001116, -0.0008109, 0.1436), (-0.001312, 0.0004263, 0.1436), (5.534e-09, 0.00138, 0.1436), (0.001312, 0.0004263, 0.1381), (-0.001116, -0.0008109, 0.1381), (0.0008109, -0.001116, 0.1381), (4.892e-09, -0.00138, 0.1381), (-0.001116, 0.0008109, 0.1381), (0.0004263, 0.001312, 0.1381), (0.00138, 2.17e-10, 0.1381), (-0.001312, -0.0004263, 0.1381), (0.0004263, -0.001312, 0.1381), (-0.0004263, -0.001312, 0.1381), (-0.0008109, 0.001116, 0.1381), (0.0008109, 0.001116, 0.1381), (0.001312, -0.0004263, 0.1381), (-0.00138, 1.61e-09, 0.1381), (-0.0004263, 0.001312, 0.1381), (0.001116, 0.0008109, 0.1381), (-0.0008109, -0.001116, 0.1381), (0.001116, -0.0008109, 0.1381), (-0.001312, 0.0004263, 0.1381), (5.342e-09, 0.00138, 0.1381), (0.001312, 0.0004263, 0.1353), (-0.001116, -0.0008109, 0.1353), (0.0008109, -0.001116, 0.1353), (4.796e-09, -0.00138, 0.1353), (-0.001116, 0.0008109, 0.1353), (0.0004263, 0.001312, 0.1353), (0.00138, 2.17e-10, 0.1353), (-0.001312, -0.0004263, 0.1353), (0.0004263, -0.001312, 0.1353), (-0.0004263, -0.001312, 0.1353), (-0.0008109, 0.001116, 0.1353), (0.0008109, 0.001116, 0.1353), (0.001312, -0.0004263, 0.1353), (-0.00138, 1.61e-09, 0.1353), (-0.0004263, 0.001312, 0.1353), (0.001116, 0.0008109, 0.1353), (-0.0008109, -0.001116, 0.1353), (0.001116, -0.0008109, 0.1353), (-0.001312, 0.0004263, 0.1353), (5.245e-09, 0.00138, 0.1353)], [], [(34, 20, 15, 14), (0, 1, 2, 3, 4, 5, 6, 7, 8, 9, 10, 11, 12, 13, 14, 15, 16, 17, 18, 19), (35, 21, 4, 3), (36, 22, 19, 18), (37, 23, 1, 0), (38, 24, 8, 7), (39, 25, 12, 11), (20, 26, 16, 15), (21, 27, 5, 4), (22, 37, 0, 19), (24, 28, 9, 8), (25, 29, 13, 12), (23, 30, 2, 1), (26, 31, 17, 16), (27, 32, 6, 5), (28, 33, 10, 9), (29, 34, 14, 13), (30, 35, 3, 2), (31, 36, 18, 17), (32, 38, 7, 6), (33, 39, 11, 10), (59, 45, 39, 33), (58, 44, 38, 32), (57, 42, 36, 31), (56, 41, 35, 30), (55, 40, 34, 29), (54, 59, 33, 28), (53, 58, 32, 27), (52, 57, 31, 26), (49, 56, 30, 23), (51, 55, 29, 25), (50, 54, 28, 24), (48, 43, 37, 22), (47, 53, 27, 21), (46, 52, 26, 20), (45, 51, 25, 39), (44, 50, 24, 38), (43, 49, 23, 37), (42, 48, 22, 36), (41, 47, 21, 35), (40, 46, 20, 34), (60, 66, 46, 40), (61, 67, 47, 41), (62, 68, 48, 42), (63, 69, 49, 43), (64, 70, 50, 44), (65, 71, 51, 45), (66, 72, 52, 46), (67, 73, 53, 47), (68, 63, 43, 48), (70, 74, 54, 50), (71, 75, 55, 51), (69, 76, 56, 49), (72, 77, 57, 52), (73, 78, 58, 53), (74, 79, 59, 54), (75, 60, 40, 55), (76, 61, 41, 56), (77, 62, 42, 57), (78, 64, 44, 58), (79, 65, 45, 59), (99, 85, 65, 79), (98, 84, 64, 78), (97, 82, 62, 77), (96, 81, 61, 76), (95, 80, 60, 75), (94, 99, 79, 74), (93, 98, 78, 73), (92, 97, 77, 72), (89, 96, 76, 69), (91, 95, 75, 71), (90, 94, 74, 70), (88, 83, 63, 68), (87, 93, 73, 67), (86, 92, 72, 66), (85, 91, 71, 65), (84, 90, 70, 64), (83, 89, 69, 63), (82, 88, 68, 62), (81, 87, 67, 61), (80, 86, 66, 60)])
_uv = me_serological_pipette_2_fluid_02b_mesh_003.uv_layers.new(name='UVMap')
_uv.uv.foreach_set('vector', [0.02175, 0.1758, 0.01, 0.25, 0.01, 0.25, 0.02175, 0.1758, 0.75, 0.49, 0.8242, 0.4783, 0.8911, 0.4442, 0.9442, 0.3911, 0.9783, 0.3242, 0.99, 0.25, 0.9783, 0.1758, 0.9442, 0.1089, 0.8911, 0.05584, 0.8242, 0.02175, 0.75, 0.01, 0.6758, 0.02175, 0.6089, 0.05584, 0.5558, 0.1089, 0.5217, 0.1758, 0.51, 0.25, 0.5217, 0.3242, 0.5558, 0.3911, 0.6089, 0.4442, 0.6758, 0.4783, 0.4442, 0.3911, 0.4783, 0.3242, 0.4783, 0.3242, 0.4442, 0.3911, 0.1089, 0.4442, 0.1758, 0.4783, 0.1758, 0.4783, 0.1089, 0.4442, 0.25, 0.49, 0.3242, 0.4783, 0.3242, 0.4783, 0.25, 0.49, 0.4442, 0.1089, 0.3911, 0.05584, 0.3911, 0.05584, 0.4442, 0.1089, 0.1758, 0.02175, 0.1089, 0.05584, 0.1089, 0.05584, 0.1758, 0.02175, 0.01, 0.25, 0.02175, 0.3242, 0.02175, 0.3242, 0.01, 0.25, 0.4783, 0.3242, 0.49, 0.25, 0.49, 0.25, 0.4783, 0.3242, 0.1758, 0.4783, 0.25, 0.49, 0.25, 0.49, 0.1758, 0.4783, 0.3911, 0.05584, 0.3242, 0.02175, 0.3242, 0.02175, 0.3911, 0.05584, 0.1089, 0.05584, 0.05584, 0.1089, 0.05584, 0.1089, 0.1089, 0.05584, 0.3242, 0.4783, 0.3911, 0.4442, 0.3911, 0.4442, 0.3242, 0.4783, 0.02175, 0.3242, 0.05584, 0.3911, 0.05584, 0.3911, 0.02175, 0.3242, 0.49, 0.25, 0.4783, 0.1758, 0.4783, 0.1758, 0.49, 0.25, 0.3242, 0.02175, 0.25, 0.01, 0.25, 0.01, 0.3242, 0.02175, 0.05584, 0.1089, 0.02175, 0.1758, 0.02175, 0.1758, 0.05584, 0.1089, 0.3911, 0.4442, 0.4442, 0.3911, 0.4442, 0.3911, 0.3911, 0.4442, 0.05584, 0.3911, 0.1089, 0.4442, 0.1089, 0.4442, 0.05584, 0.3911, 0.4783, 0.1758, 0.4442, 0.1089, 0.4442, 0.1089, 0.4783, 0.1758, 0.25, 0.01, 0.1758, 0.02175, 0.1758, 0.02175, 0.25, 0.01, 0.25, 0.01, 0.1758, 0.02175, 0.1758, 0.02175, 0.25, 0.01, 0.4783, 0.1758, 0.4442, 0.1089, 0.4442, 0.1089, 0.4783, 0.1758, 0.05584, 0.3911, 0.1089, 0.4442, 0.1089, 0.4442, 0.05584, 0.3911, 0.3911, 0.4442, 0.4442, 0.3911, 0.4442, 0.3911, 0.3911, 0.4442, 0.05584, 0.1089, 0.02175, 0.1758, 0.02175, 0.1758, 0.05584, 0.1089, 0.3242, 0.02175, 0.25, 0.01, 0.25, 0.01, 0.3242, 0.02175, 0.49, 0.25, 0.4783, 0.1758, 0.4783, 0.1758, 0.49, 0.25, 0.02175, 0.3242, 0.05584, 0.3911, 0.05584, 0.3911, 0.02175, 0.3242, 0.3242, 0.4783, 0.3911, 0.4442, 0.3911, 0.4442, 0.3242, 0.4783, 0.1089, 0.05584, 0.05584, 0.1089, 0.05584, 0.1089, 0.1089, 0.05584, 0.3911, 0.05584, 0.3242, 0.02175, 0.3242, 0.02175, 0.3911, 0.05584, 0.1758, 0.4783, 0.25, 0.49, 0.25, 0.49, 0.1758, 0.4783, 0.4783, 0.3242, 0.49, 0.25, 0.49, 0.25, 0.4783, 0.3242, 0.01, 0.25, 0.02175, 0.3242, 0.02175, 0.3242, 0.01, 0.25, 0.1758, 0.02175, 0.1089, 0.05584, 0.1089, 0.05584, 0.1758, 0.02175, 0.4442, 0.1089, 0.3911, 0.05584, 0.3911, 0.05584, 0.4442, 0.1089, 0.25, 0.49, 0.3242, 0.4783, 0.3242, 0.4783, 0.25, 0.49, 0.1089, 0.4442, 0.1758, 0.4783, 0.1758, 0.4783, 0.1089, 0.4442, 0.4442, 0.3911, 0.4783, 0.3242, 0.4783, 0.3242, 0.4442, 0.3911, 0.02175, 0.1758, 0.01, 0.25, 0.01, 0.25, 0.02175, 0.1758, 0.02175, 0.1758, 0.01, 0.25, 0.01, 0.25, 0.02175, 0.1758, 0.4442, 0.3911, 0.4783, 0.3242, 0.4783, 0.3242, 0.4442, 0.3911, 0.1089, 0.4442, 0.1758, 0.4783, 0.1758, 0.4783, 0.1089, 0.4442, 0.25, 0.49, 0.3242, 0.4783, 0.3242, 0.4783, 0.25, 0.49, 0.4442, 0.1089, 0.3911, 0.05584, 0.3911, 0.05584, 0.4442, 0.1089, 0.1758, 0.02175, 0.1089, 0.05584, 0.1089, 0.05584, 0.1758, 0.02175, 0.01, 0.25, 0.02175, 0.3242, 0.02175, 0.3242, 0.01, 0.25, 0.4783, 0.3242, 0.49, 0.25, 0.49, 0.25, 0.4783, 0.3242, 0.1758, 0.4783, 0.25, 0.49, 0.25, 0.49, 0.1758, 0.4783, 0.3911, 0.05584, 0.3242, 0.02175, 0.3242, 0.02175, 0.3911, 0.05584, 0.1089, 0.05584, 0.05584, 0.1089, 0.05584, 0.1089, 0.1089, 0.05584, 0.3242, 0.4783, 0.3911, 0.4442, 0.3911, 0.4442, 0.3242, 0.4783, 0.02175, 0.3242, 0.05584, 0.3911, 0.05584, 0.3911, 0.02175, 0.3242, 0.49, 0.25, 0.4783, 0.1758, 0.4783, 0.1758, 0.49, 0.25, 0.3242, 0.02175, 0.25, 0.01, 0.25, 0.01, 0.3242, 0.02175, 0.05584, 0.1089, 0.02175, 0.1758, 0.02175, 0.1758, 0.05584, 0.1089, 0.3911, 0.4442, 0.4442, 0.3911, 0.4442, 0.3911, 0.3911, 0.4442, 0.05584, 0.3911, 0.1089, 0.4442, 0.1089, 0.4442, 0.05584, 0.3911, 0.4783, 0.1758, 0.4442, 0.1089, 0.4442, 0.1089, 0.4783, 0.1758, 0.25, 0.01, 0.1758, 0.02175, 0.1758, 0.02175, 0.25, 0.01, 0.25, 0.01, 0.1758, 0.02175, 0.1758, 0.02175, 0.25, 0.01, 0.4783, 0.1758, 0.4442, 0.1089, 0.4442, 0.1089, 0.4783, 0.1758, 0.05584, 0.3911, 0.1089, 0.4442, 0.1089, 0.4442, 0.05584, 0.3911, 0.3911, 0.4442, 0.4442, 0.3911, 0.4442, 0.3911, 0.3911, 0.4442, 0.05584, 0.1089, 0.02175, 0.1758, 0.02175, 0.1758, 0.05584, 0.1089, 0.3242, 0.02175, 0.25, 0.01, 0.25, 0.01, 0.3242, 0.02175, 0.49, 0.25, 0.4783, 0.1758, 0.4783, 0.1758, 0.49, 0.25, 0.02175, 0.3242, 0.05584, 0.3911, 0.05584, 0.3911, 0.02175, 0.3242, 0.3242, 0.4783, 0.3911, 0.4442, 0.3911, 0.4442, 0.3242, 0.4783, 0.1089, 0.05584, 0.05584, 0.1089, 0.05584, 0.1089, 0.1089, 0.05584, 0.3911, 0.05584, 0.3242, 0.02175, 0.3242, 0.02175, 0.3911, 0.05584, 0.1758, 0.4783, 0.25, 0.49, 0.25, 0.49, 0.1758, 0.4783, 0.4783, 0.3242, 0.49, 0.25, 0.49, 0.25, 0.4783, 0.3242, 0.01, 0.25, 0.02175, 0.3242, 0.02175, 0.3242, 0.01, 0.25, 0.1758, 0.02175, 0.1089, 0.05584, 0.1089, 0.05584, 0.1758, 0.02175, 0.4442, 0.1089, 0.3911, 0.05584, 0.3911, 0.05584, 0.4442, 0.1089, 0.25, 0.49, 0.3242, 0.4783, 0.3242, 0.4783, 0.25, 0.49, 0.1089, 0.4442, 0.1758, 0.4783, 0.1758, 0.4783, 0.1089, 0.4442, 0.4442, 0.3911, 0.4783, 0.3242, 0.4783, 0.3242, 0.4442, 0.3911, 0.02175, 0.1758, 0.01, 0.25, 0.01, 0.25, 0.02175, 0.1758])
me_serological_pipette_2_fluid_02b_mesh_003.materials.append(mat_material)
me_serological_pipette_2_fluid_02b_mesh_003.use_remesh_fix_poles = True
me_serological_pipette_2_fluid_02b_mesh_003.use_remesh_preserve_attributes = False
me_serological_pipette_2_fluid_02b_mesh_003.use_mirror_vertex_groups = False
me_serological_pipette_2_fluid_02b_mesh_003.update()

# ---- objects
ob_serological_pipette_2_top_point = bpy.data.objects.new('serological-pipette-2-top-point', None)
ob_serological_pipette_2_tip_point = bpy.data.objects.new('serological-pipette-2-tip-point', None)
ob_serological_pipette_2_ref = bpy.data.objects.new('serological-pipette-2-ref', me_serological_pipette_2_mesh)
ob_serological_pipette_2_fluid_02b = bpy.data.objects.new('serological-pipette-2-fluid-02b', me_serological_pipette_2_fluid_02b_mesh)
ob_serological_pipette_2_fluid_02a = bpy.data.objects.new('serological-pipette-2-fluid-02a', me_serological_pipette_2_fluid_02a_mesh)
ob_serological_pipette_2_fluid_02b_003 = bpy.data.objects.new('serological-pipette-2-fluid-02b.003', me_serological_pipette_2_fluid_02b_mesh_003)

# ---- transforms, parenting, visibility, modifiers, constraints
ob_serological_pipette_2_top_point.parent = ob_serological_pipette_2_ref
ob_serological_pipette_2_top_point.location = (1.331e-08, -1.49e-08, 2.98e-08)
ob_serological_pipette_2_top_point.hide_render = True
ob_serological_pipette_2_top_point.lineart.crease_threshold = 0.0
ob_serological_pipette_2_tip_point.parent = ob_serological_pipette_2_ref
ob_serological_pipette_2_tip_point.location = (1.49e-08, 6.706e-08, -0.232)
ob_serological_pipette_2_tip_point.hide_render = True
ob_serological_pipette_2_tip_point.lineart.crease_threshold = 0.0
ob_serological_pipette_2_ref.location = (0.0, 0.0, 0.0)
ob_serological_pipette_2_ref.color = (0.8, 0.8, 0.8, 1.0)
ob_serological_pipette_2_ref.hide_render = True
ob_serological_pipette_2_ref.lineart.crease_threshold = 0.0
ob_serological_pipette_2_fluid_02b.parent = ob_serological_pipette_2_ref
ob_serological_pipette_2_fluid_02b.location = (-4.226e-10, -1.49e-08, -0.1767)
ob_serological_pipette_2_fluid_02b.lineart.crease_threshold = 0.0
ob_serological_pipette_2_fluid_02a.parent = ob_serological_pipette_2_ref
ob_serological_pipette_2_fluid_02a.location = (1.49e-08, 6.706e-08, -0.232)
ob_serological_pipette_2_fluid_02a.lineart.crease_threshold = 0.0
ob_serological_pipette_2_fluid_02b_003.parent = ob_serological_pipette_2_ref
ob_serological_pipette_2_fluid_02b_003.location = (-4.226e-10, -1.49e-08, -0.1767)
ob_serological_pipette_2_fluid_02b_003.lineart.crease_threshold = 0.0

# ---- collection membership
col_collection.objects.link(ob_serological_pipette_2_top_point)
col_collection.objects.link(ob_serological_pipette_2_tip_point)
col_collection.objects.link(ob_serological_pipette_2_ref)
col_collection.objects.link(ob_serological_pipette_2_fluid_02b)
col_collection.objects.link(ob_serological_pipette_2_fluid_02a)
col_collection.objects.link(ob_serological_pipette_2_fluid_02b_003)

# ---- scene / render settings (as saved in the file)
scene.frame_start = 1; scene.frame_end = 250; scene.frame_set(1)
scene.render.engine = 'BLENDER_EEVEE_NEXT'
bpy.context.view_layer.update()

# ---- added for rendering (the .blend has no active camera and no usable light): camera, sun
cam_auto = bpy.data.cameras.new('AutoCamera')
cam_auto.lens = 50.0
cam_auto.sensor_width = 36.0
cam_auto.clip_end = 1000.0
ob_auto_camera = bpy.data.objects.new('AutoCamera', cam_auto)
scene.collection.objects.link(ob_auto_camera)
ob_auto_camera.location = (0.214651, -0.257581, 0.0557378)
ob_auto_camera.rotation_euler = (1.09748, -7.21219e-08, 0.694738)
scene.camera = ob_auto_camera
light_auto_sun = bpy.data.lights.new('AutoSun', 'SUN')
light_auto_sun.energy = 3.0
light_auto_sun.angle = 0.0523599
ob_auto_sun = bpy.data.objects.new('AutoSun', light_auto_sun)
scene.collection.objects.link(ob_auto_sun)
ob_auto_sun.rotation_euler = (0.872665, 0.174533, 0.523599)
bpy.context.view_layer.update()

